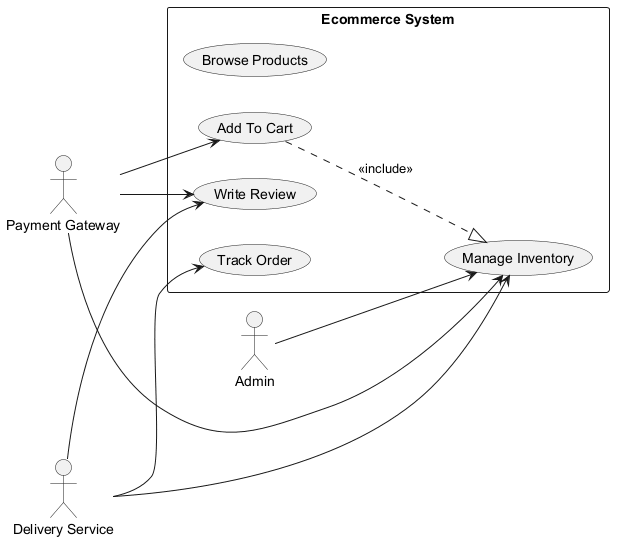

The diagram above was rendered by PlantUML. Its source (embedded in the PNG):
@startuml

left to right direction
actor "Delivery Service" as DeliveryService
actor "Admin" as Admin
actor "Payment Gateway" as PaymentGateway
rectangle "Ecommerce System" {
  usecase "Browse Products" as UC_BrowseProducts
  usecase "Add To Cart" as UC_AddToCart
  usecase "Write Review" as UC_WriteReview
  usecase "Manage Inventory" as UC_ManageInventory
  usecase "Track Order" as UC_TrackOrder
}
DeliveryService --> UC_WriteReview
DeliveryService --> UC_ManageInventory
DeliveryService --> UC_TrackOrder
Admin --> UC_ManageInventory
PaymentGateway --> UC_AddToCart
PaymentGateway --> UC_ManageInventory
PaymentGateway --> UC_WriteReview
UC_AddToCart ..|> UC_ManageInventory : <<include>>
@enduml